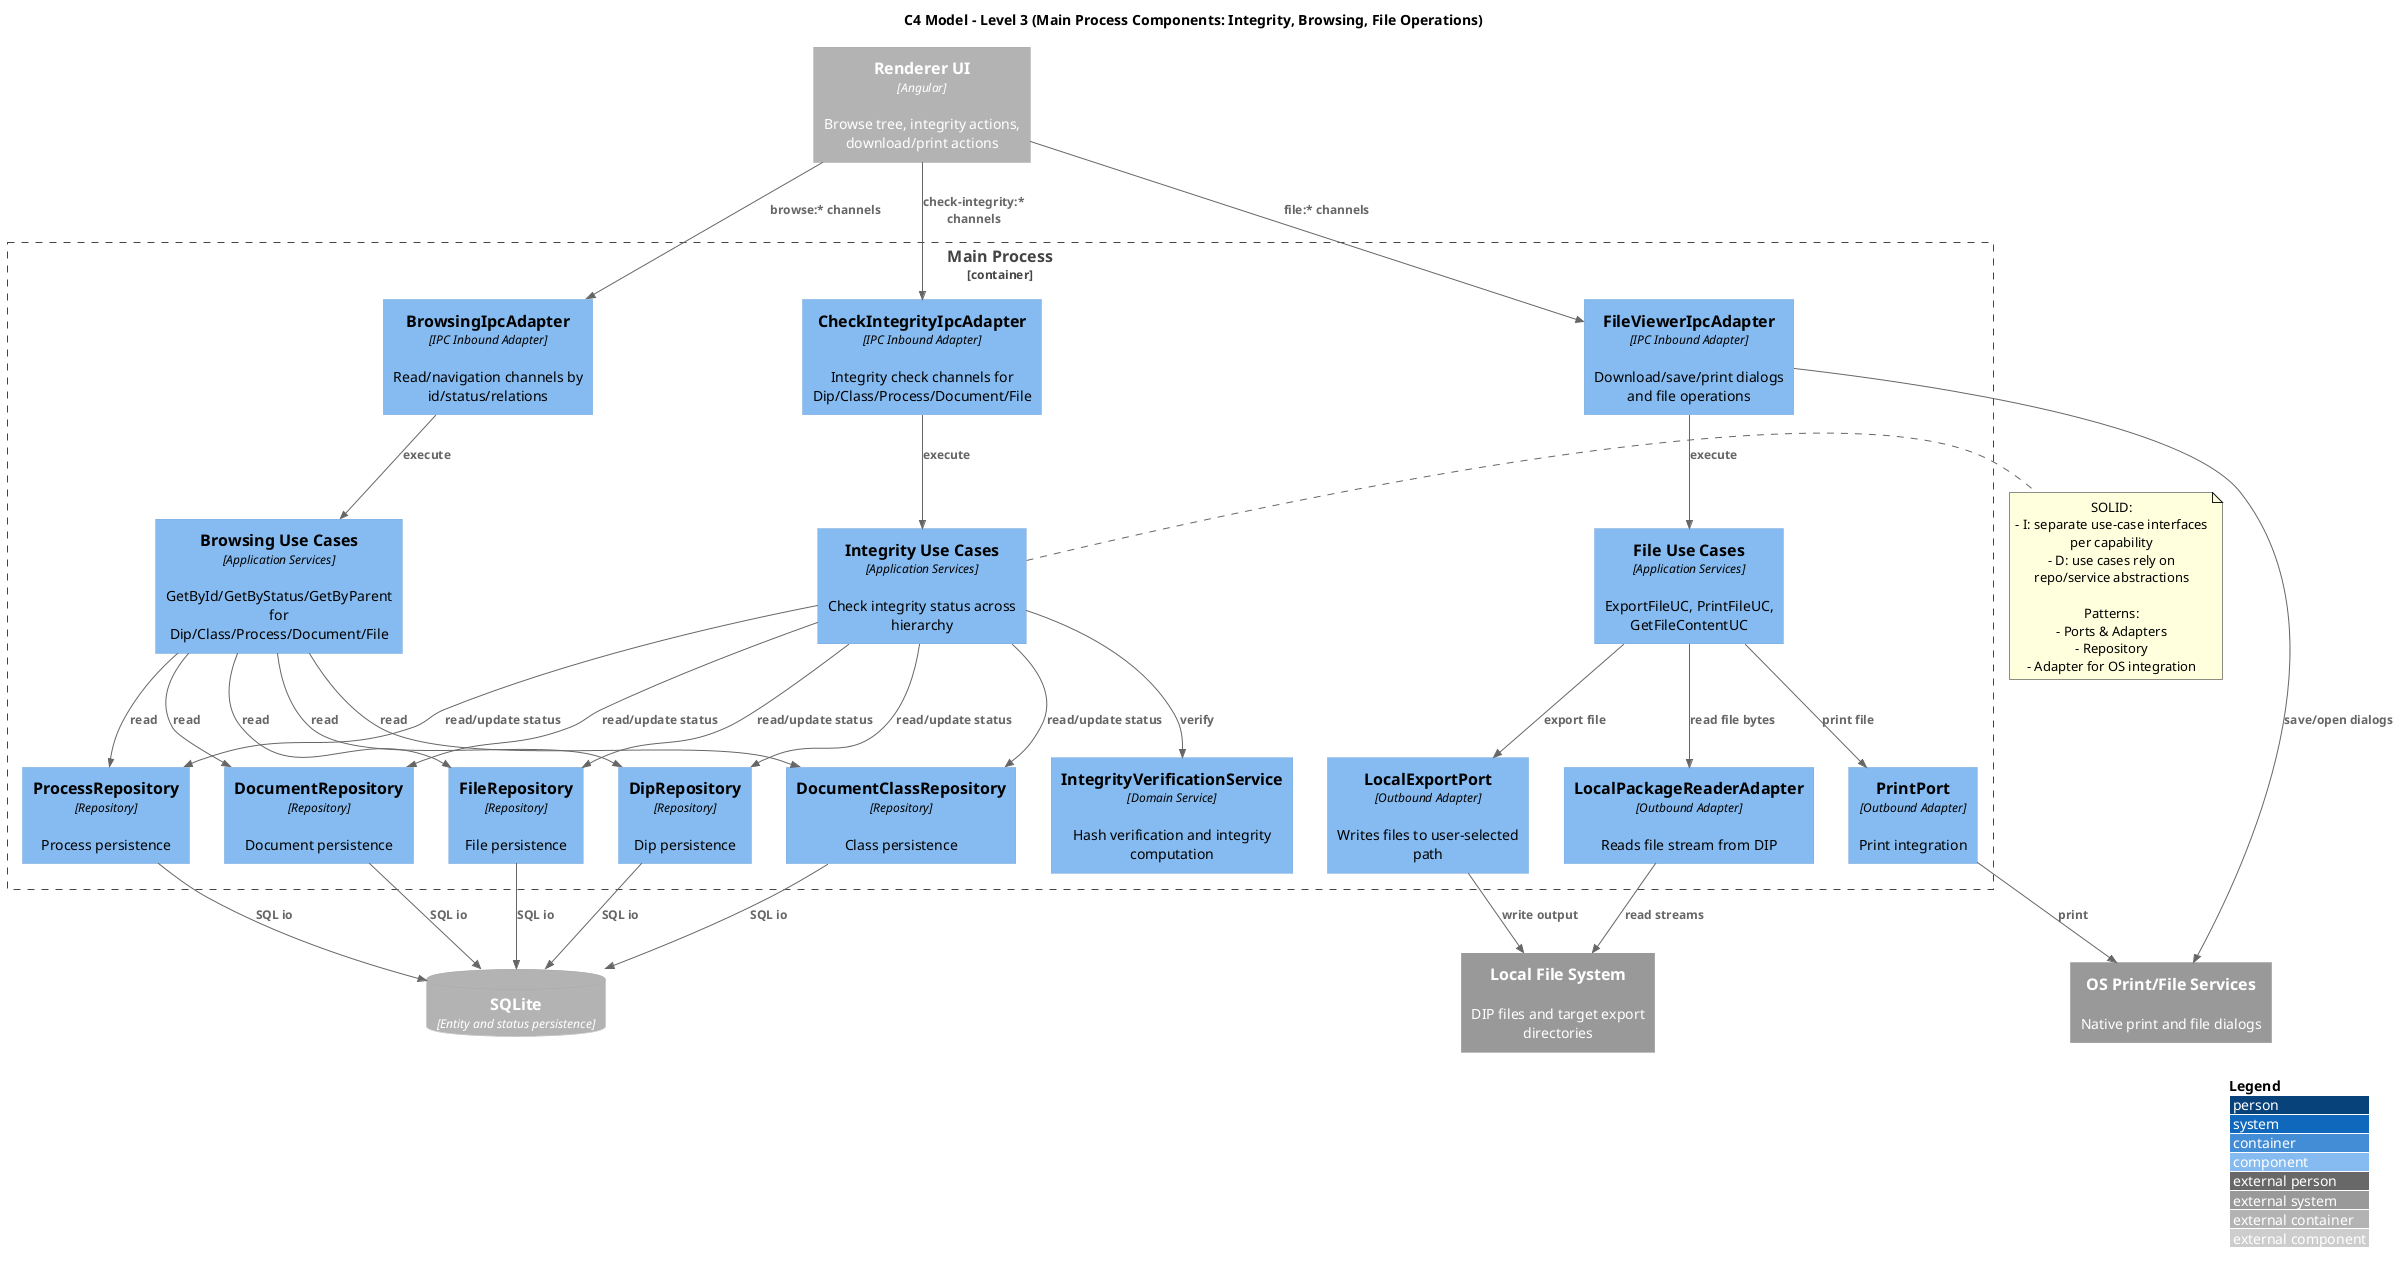

The diagram above was rendered by PlantUML. Its source (embedded in the PNG):
@startuml C3_Main_Integrity_Browsing_FileOps
!includeurl https://raw.githubusercontent.com/plantuml-stdlib/C4-PlantUML/master/C4_Component.puml

title C4 Model - Level 3 (Main Process Components: Integrity, Browsing, File Operations)

LAYOUT_WITH_LEGEND()

Container_Boundary(main_container, "Main Process") {
  Component(browsing_ipc, "BrowsingIpcAdapter", "IPC Inbound Adapter", "Read/navigation channels by id/status/relations")
  Component(integrity_ipc, "CheckIntegrityIpcAdapter", "IPC Inbound Adapter", "Integrity check channels for Dip/Class/Process/Document/File")
  Component(file_ipc, "FileViewerIpcAdapter", "IPC Inbound Adapter", "Download/save/print dialogs and file operations")

  Component(browse_ucs, "Browsing Use Cases", "Application Services", "GetById/GetByStatus/GetByParent for Dip/Class/Process/Document/File")
  Component(integrity_ucs, "Integrity Use Cases", "Application Services", "Check integrity status across hierarchy")
  Component(file_ucs, "File Use Cases", "Application Services", "ExportFileUC, PrintFileUC, GetFileContentUC")

  Component(integrity_service, "IntegrityVerificationService", "Domain Service", "Hash verification and integrity computation")

  Component(dip_repo, "DipRepository", "Repository", "Dip persistence")
  Component(class_repo, "DocumentClassRepository", "Repository", "Class persistence")
  Component(process_repo, "ProcessRepository", "Repository", "Process persistence")
  Component(doc_repo, "DocumentRepository", "Repository", "Document persistence")
  Component(file_repo, "FileRepository", "Repository", "File persistence")

  Component(export_port, "LocalExportPort", "Outbound Adapter", "Writes files to user-selected path")
  Component(print_port, "PrintPort", "Outbound Adapter", "Print integration")
  Component(package_reader, "LocalPackageReaderAdapter", "Outbound Adapter", "Reads file stream from DIP")
}

Container_Ext(renderer, "Renderer UI", "Angular", "Browse tree, integrity actions, download/print actions")
ContainerDb_Ext(sqlite, "SQLite", "Entity and status persistence")
System_Ext(local_fs, "Local File System", "DIP files and target export directories")
System_Ext(os_services, "OS Print/File Services", "Native print and file dialogs")

Rel(renderer, browsing_ipc, "browse:* channels")
Rel(renderer, integrity_ipc, "check-integrity:* channels")
Rel(renderer, file_ipc, "file:* channels")

Rel(browsing_ipc, browse_ucs, "execute")
Rel(integrity_ipc, integrity_ucs, "execute")
Rel(file_ipc, file_ucs, "execute")

Rel(integrity_ucs, integrity_service, "verify")

Rel(browse_ucs, dip_repo, "read")
Rel(browse_ucs, class_repo, "read")
Rel(browse_ucs, process_repo, "read")
Rel(browse_ucs, doc_repo, "read")
Rel(browse_ucs, file_repo, "read")

Rel(integrity_ucs, dip_repo, "read/update status")
Rel(integrity_ucs, class_repo, "read/update status")
Rel(integrity_ucs, process_repo, "read/update status")
Rel(integrity_ucs, doc_repo, "read/update status")
Rel(integrity_ucs, file_repo, "read/update status")

Rel(file_ucs, package_reader, "read file bytes")
Rel(file_ucs, export_port, "export file")
Rel(file_ucs, print_port, "print file")

Rel(dip_repo, sqlite, "SQL io")
Rel(class_repo, sqlite, "SQL io")
Rel(process_repo, sqlite, "SQL io")
Rel(doc_repo, sqlite, "SQL io")
Rel(file_repo, sqlite, "SQL io")

Rel(package_reader, local_fs, "read streams")
Rel(export_port, local_fs, "write output")
Rel(print_port, os_services, "print")
Rel(file_ipc, os_services, "save/open dialogs")

note right of integrity_ucs
SOLID:
- I: separate use-case interfaces per capability
- D: use cases rely on repo/service abstractions

Patterns:
- Ports & Adapters
- Repository
- Adapter for OS integration
end note

@enduml